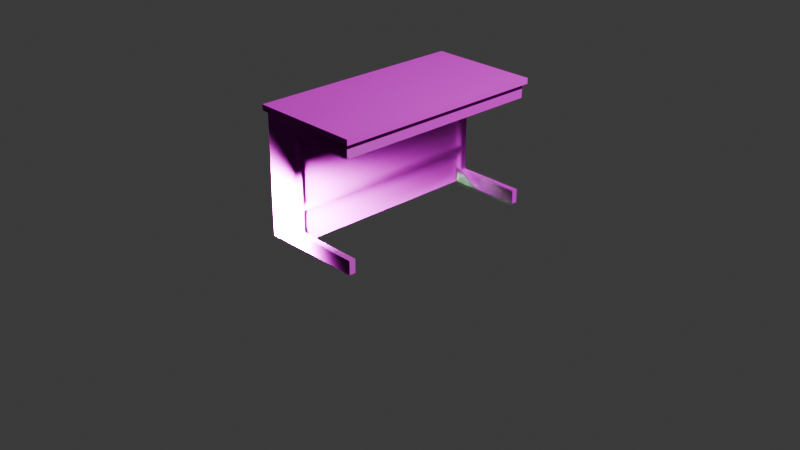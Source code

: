 # Source: Table.blend  (saved by Blender 4.5.91; exported with 4.5.12 LTS)
import bpy
from mathutils import Matrix  # noqa: F401  (used for matrix-valued properties, if any)

bpy.ops.wm.read_factory_settings(use_empty=True)
scene = bpy.context.scene
scene.name = 'Scene'

# ---- collections
col_collection = bpy.data.collections.new('Collection'); scene.collection.children.link(col_collection)
col_boolean_cutters = bpy.data.collections.new('boolean_cutters'); scene.collection.children.link(col_boolean_cutters)
col_boolean_cutters.hide_render = True

# ---- images (referenced by path relative to the original .blend; pixels are not part of the script)
import os
ASSET_DIR = os.environ.get("B2B_ASSET_DIR", "")  # directory of the original .blend (textures are referenced by path, not embedded)
HERE = os.path.dirname(os.path.abspath(__file__))  # packed textures are extracted next to this script under _unpacked/

def load_image(name, relpath, width, height, colorspace="sRGB"):
    """Load a texture the original file referenced (path relative to the .blend, or extracted next to this script)."""
    p = next((c for c in (os.path.join(HERE, relpath), os.path.join(ASSET_DIR, relpath)) if relpath and os.path.exists(c)), "")
    if p:
        img = bpy.data.images.load(p, check_existing=True)
        img.name = name
    else:  # same state as the original file: an image datablock whose file is absent (Cycles renders it pink)
        img = bpy.data.images.new(name, width, height)
        img.source = "FILE"
        img.filepath = "//" + (relpath or name)
    img.colorspace_settings.name = colorspace
    return img
img_wood066_2k_jpg_color_jpg = load_image('Wood066_2K-JPG_Color.jpg', 'Wood066_2K-JPG/Wood066_2K-JPG_Color.jpg', 1024, 1024, 'sRGB')
img_wood066_2k_jpg_normaldx_jpg = load_image('Wood066_2K-JPG_NormalDX.jpg', 'Wood066_2K-JPG/Wood066_2K-JPG_NormalDX.jpg', 1024, 1024, 'sRGB')
img_wood066_2k_jpg_roughness_jpg = load_image('Wood066_2K-JPG_Roughness.jpg', 'Wood066_2K-JPG/Wood066_2K-JPG_Roughness.jpg', 1024, 1024, 'sRGB')
img_wood066_2k_jpg_displacement_jpg = load_image('Wood066_2K-JPG_Displacement.jpg', 'Wood066_2K-JPG/Wood066_2K-JPG_Displacement.jpg', 1024, 1024, 'sRGB')
img_metal038_2k_jpg_color_altered_png_001 = load_image('Metal038_2K-JPG_Color_ALTERED.png.001', 'Metal011_2K-JPG/Metal038_2K-JPG_Color_ALTERED.png', 1024, 1024, 'sRGB')
img_metal011_2k_jpg_displacement_jpg = load_image('Metal011_2K-JPG_Displacement.jpg', 'Metal011_2K-JPG/Metal011_2K-JPG_Displacement.jpg', 1024, 1024, 'sRGB')
img_metal011_2k_jpg_metalness_jpg = load_image('Metal011_2K-JPG_Metalness.jpg', 'Metal011_2K-JPG/Metal011_2K-JPG_Metalness.jpg', 1024, 1024, 'sRGB')
img_metal011_2k_jpg_roughness_jpg = load_image('Metal011_2K-JPG_Roughness.jpg', 'Metal011_2K-JPG/Metal011_2K-JPG_Roughness.jpg', 1024, 1024, 'sRGB')
img_metal011_2k_jpg_normalgl_jpg = load_image('Metal011_2K-JPG_NormalGL.jpg', 'Metal011_2K-JPG/Metal011_2K-JPG_NormalGL.jpg', 1024, 1024, 'sRGB')

# ---- materials (node trees are filled in below, after node groups)
mat_material = bpy.data.materials.new('Material')
mat_material.alpha_threshold = 0.0
mat_material.roughness = 0.5
mat_material.line_color = (0.0, 0.0, 0.0, 1.0)
mat_material_001 = bpy.data.materials.new('Material.001')
mat_material_001.alpha_threshold = 0.0
mat_material_001.roughness = 0.5
mat_material_001.line_color = (0.0, 0.0, 0.0, 1.0)
mat_material_003 = bpy.data.materials.new('Material.003')
mat_material_003.alpha_threshold = 0.0
mat_material_003.roughness = 0.5
mat_material_003.line_color = (0.0, 0.0, 0.0, 1.0)
mat_material_004 = bpy.data.materials.new('Material.004')
mat_material_004.alpha_threshold = 0.0
mat_material_004.roughness = 0.5
mat_material_004.line_color = (0.0, 0.0, 0.0, 1.0)
mat_material_005 = bpy.data.materials.new('Material.005')
mat_material_005.alpha_threshold = 0.0
mat_material_005.roughness = 0.5
mat_material_005.line_color = (0.0, 0.0, 0.0, 1.0)
mat_material_007 = bpy.data.materials.new('Material.007')
mat_material_007.alpha_threshold = 0.0
mat_material_007.roughness = 0.5
mat_material_007.line_color = (0.0, 0.0, 0.0, 1.0)

# ---- material node trees
mat_material.use_nodes = True; mat_material.node_tree.nodes.clear()
_N = mat_material.node_tree.nodes; _L = mat_material.node_tree.links
n0 = _N.new('ShaderNodeOutputMaterial'); n0.name = 'Material Output'; n0.location = (300, 300)
n1 = _N.new('ShaderNodeBsdfPrincipled'); n1.name = 'Principled BSDF'; n1.location = (10, 300)
n1.inputs[3].default_value = 1.45
n2 = _N.new('ShaderNodeTexImage'); n2.name = 'Image Texture.001'; n2.location = (-361, 280)
n2.image = img_wood066_2k_jpg_color_jpg
n3 = _N.new('ShaderNodeTexImage'); n3.name = 'Image Texture'; n3.location = (-361, 3)
n3.image = img_wood066_2k_jpg_normaldx_jpg
n4 = _N.new('ShaderNodeTexImage'); n4.name = 'Image Texture.002'; n4.location = (-370, -276)
n4.image = img_wood066_2k_jpg_roughness_jpg
n5 = _N.new('ShaderNodeTexImage'); n5.name = 'Image Texture.003'; n5.location = (-15, -264)
n5.image = img_wood066_2k_jpg_displacement_jpg
n6 = _N.new('ShaderNodeMapping'); n6.name = 'Mapping'; n6.location = (-677, 45)
n6.inputs[3].default_value = (8.0, 8.0, 8.0)
n7 = _N.new('ShaderNodeTexCoord'); n7.name = 'Texture Coordinate'; n7.location = (-972, 37)
_L.new(n1.outputs[0], n0.inputs[0])
_L.new(n2.outputs[0], n1.inputs[0])
_L.new(n3.outputs[0], n1.inputs[5])
_L.new(n4.outputs[1], n1.inputs[2])
_L.new(n5.outputs[0], n0.inputs[2])
_L.new(n6.outputs[0], n2.inputs[0])
_L.new(n7.outputs[2], n6.inputs[0])
_L.new(n6.outputs[0], n3.inputs[0])
_L.new(n6.outputs[0], n4.inputs[0])
_L.new(n6.outputs[0], n5.inputs[0])
n0.is_active_output = True
mat_material_001.use_nodes = True; mat_material_001.node_tree.nodes.clear()
_N = mat_material_001.node_tree.nodes; _L = mat_material_001.node_tree.links
n0 = _N.new('ShaderNodeOutputMaterial'); n0.name = 'Material Output'; n0.location = (300, 300)
n1 = _N.new('ShaderNodeBsdfPrincipled'); n1.name = 'Principled BSDF'; n1.location = (10, 300)
n1.inputs[3].default_value = 1.45
n2 = _N.new('ShaderNodeTexImage'); n2.name = 'Image Texture'; n2.location = (-673, 299)
n2.image = img_metal038_2k_jpg_color_altered_png_001
n3 = _N.new('ShaderNodeTexImage'); n3.name = 'Image Texture.001'; n3.location = (38, -650)
n3.image = img_metal011_2k_jpg_displacement_jpg
n4 = _N.new('ShaderNodeTexImage'); n4.name = 'Image Texture.002'; n4.location = (-672, 8)
n4.image = img_metal011_2k_jpg_metalness_jpg
n5 = _N.new('ShaderNodeTexImage'); n5.name = 'Image Texture.004'; n5.location = (-661, -579)
n5.image = img_metal011_2k_jpg_roughness_jpg
n6 = _N.new('ShaderNodeTexCoord'); n6.name = 'Texture Coordinate'; n6.location = (-1135, 58)
n7 = _N.new('ShaderNodeMapping'); n7.name = 'Mapping'; n7.location = (-944, 56)
n7.inputs[3].default_value = (5.0, 3.0, 0.0)
n8 = _N.new('ShaderNodeTexImage'); n8.name = 'Image Texture.003'; n8.location = (-673, -282)
n8.image = img_metal011_2k_jpg_normalgl_jpg
n9 = _N.new('ShaderNodeMix'); n9.name = 'Mix'; n9.location = (-352, 132)
n9.data_type = 'RGBA'
n9.inputs[0].default_value = 5.0
n9.inputs[7].default_value = (0.0, 0.0, 0.0, 1.0)
_L.new(n1.outputs[0], n0.inputs[0])
_L.new(n2.outputs[0], n1.inputs[0])
_L.new(n3.outputs[0], n0.inputs[2])
_L.new(n5.outputs[0], n1.inputs[2])
_L.new(n6.outputs[2], n7.inputs[0])
_L.new(n8.outputs[0], n1.inputs[5])
_L.new(n7.outputs[0], n2.inputs[0])
_L.new(n7.outputs[0], n4.inputs[0])
_L.new(n7.outputs[0], n8.inputs[0])
_L.new(n7.outputs[0], n5.inputs[0])
_L.new(n7.outputs[0], n3.inputs[0])
_L.new(n9.outputs[2], n1.inputs[1])
_L.new(n4.outputs[0], n9.inputs[6])
n0.is_active_output = True
mat_material_003.use_nodes = True; mat_material_003.node_tree.nodes.clear()
_N = mat_material_003.node_tree.nodes; _L = mat_material_003.node_tree.links
n0 = _N.new('ShaderNodeOutputMaterial'); n0.name = 'Material Output'; n0.location = (300, 300)
n1 = _N.new('ShaderNodeBsdfPrincipled'); n1.name = 'Principled BSDF'; n1.location = (10, 300)
n1.inputs[3].default_value = 1.45
_L.new(n1.outputs[0], n0.inputs[0])
n0.is_active_output = True
mat_material_004.use_nodes = True; mat_material_004.node_tree.nodes.clear()
_N = mat_material_004.node_tree.nodes; _L = mat_material_004.node_tree.links
n0 = _N.new('ShaderNodeOutputMaterial'); n0.name = 'Material Output'; n0.location = (300, 300)
n1 = _N.new('ShaderNodeBsdfPrincipled'); n1.name = 'Principled BSDF'; n1.location = (10, 300)
n1.inputs[3].default_value = 1.45
_L.new(n1.outputs[0], n0.inputs[0])
n0.is_active_output = True
mat_material_005.use_nodes = True; mat_material_005.node_tree.nodes.clear()
_N = mat_material_005.node_tree.nodes; _L = mat_material_005.node_tree.links
n0 = _N.new('ShaderNodeOutputMaterial'); n0.name = 'Material Output'; n0.location = (300, 300)
n1 = _N.new('ShaderNodeBsdfPrincipled'); n1.name = 'Principled BSDF'; n1.location = (10, 300)
n1.inputs[3].default_value = 1.45
_L.new(n1.outputs[0], n0.inputs[0])
n0.is_active_output = True
mat_material_007.use_nodes = True; mat_material_007.node_tree.nodes.clear()
_N = mat_material_007.node_tree.nodes; _L = mat_material_007.node_tree.links
n0 = _N.new('ShaderNodeOutputMaterial'); n0.name = 'Material Output'; n0.location = (300, 300)
n1 = _N.new('ShaderNodeBsdfPrincipled'); n1.name = 'Principled BSDF'; n1.location = (10, 300)
n1.inputs[3].default_value = 1.45
_L.new(n1.outputs[0], n0.inputs[0])
n0.is_active_output = True

# ---- world
world_world = bpy.data.worlds.new('World'); scene.world = world_world
world_world.use_nodes = True; world_world.node_tree.nodes.clear()
_N = world_world.node_tree.nodes; _L = world_world.node_tree.links
n0 = _N.new('ShaderNodeOutputWorld'); n0.name = 'World Output'; n0.location = (300, 300)
n1 = _N.new('ShaderNodeBackground'); n1.name = 'Background'; n1.location = (10, 300)
n1.inputs[0].default_value = (0.05088, 0.05088, 0.05088, 1.0)
_L.new(n1.outputs[0], n0.inputs[0])
n0.is_active_output = True
world_world.color = (0.05088, 0.05088, 0.05088)
world_world.sun_shadow_jitter_overblur = 0.0

# ---- cameras
cam_camera = bpy.data.cameras.new('Camera')
cam_camera.clip_end = 100.0
cam_camera.ortho_scale = 7.314

# ---- lights
light_light = bpy.data.lights.new('Light', 'POINT')
light_light.energy = 1000.0
light_light.shadow_soft_size = 0.1
light_area = bpy.data.lights.new('Area', 'AREA')
light_area.energy = 3337.0
light_area.size = 0.6169
light_area.size_y = 1.0

# ---- meshes
me_cube = bpy.data.meshes.new('Cube')
me_cube.from_pydata([(1.0, 1.0, 1.0), (1.0, 1.0, -1.0), (1.0, -1.0, 1.0), (1.0, -1.0, -1.0), (-1.0, 1.0, 1.0), (-1.0, 1.0, -1.0), (-1.0, -1.0, 1.0), (-1.0, -1.0, -1.0)], [], [(0, 4, 6, 2), (3, 2, 6, 7), (7, 6, 4, 5), (5, 1, 3, 7), (1, 0, 2, 3), (5, 4, 0, 1)])
_uv = me_cube.uv_layers.new(name='UVMap')
_uv.uv.foreach_set('vector', [0.625, 0.5, 0.875, 0.5, 0.875, 0.75, 0.625, 0.75, 0.375, 0.75, 0.625, 0.75, 0.625, 1.0, 0.375, 1.0, 0.375, 0.0, 0.625, 0.0, 0.625, 0.25, 0.375, 0.25, 0.125, 0.5, 0.375, 0.5, 0.375, 0.75, 0.125, 0.75, 0.375, 0.5, 0.625, 0.5, 0.625, 0.75, 0.375, 0.75, 0.375, 0.25, 0.625, 0.25, 0.625, 0.5, 0.375, 0.5])
me_cube.materials.append(mat_material)
me_cube.use_mirror_vertex_groups = False
me_cube.update()
me_cube_001 = bpy.data.meshes.new('Cube.001')
me_cube_001.from_pydata([(1.0, 1.0, 1.0), (1.0, 1.0, -1.0), (1.0, -1.0, 1.0), (1.0, -1.0, -1.0), (-1.0, 1.0, 1.0), (-1.0, 1.0, -1.0), (-1.0, -1.0, 1.0), (-1.0, -1.0, -1.0)], [], [(0, 4, 6, 2), (3, 2, 6, 7), (7, 6, 4, 5), (5, 1, 3, 7), (1, 0, 2, 3), (5, 4, 0, 1)])
_uv = me_cube_001.uv_layers.new(name='UVMap')
_uv.uv.foreach_set('vector', [0.625, 0.5, 0.875, 0.5, 0.875, 0.75, 0.625, 0.75, 0.375, 0.75, 0.625, 0.75, 0.625, 1.0, 0.375, 1.0, 0.375, 0.0, 0.625, 0.0, 0.625, 0.25, 0.375, 0.25, 0.125, 0.5, 0.375, 0.5, 0.375, 0.75, 0.125, 0.75, 0.375, 0.5, 0.625, 0.5, 0.625, 0.75, 0.375, 0.75, 0.375, 0.25, 0.625, 0.25, 0.625, 0.5, 0.375, 0.5])
me_cube_001.materials.append(mat_material_001)
me_cube_001.use_mirror_vertex_groups = False
me_cube_001.update()
me_cube_003 = bpy.data.meshes.new('Cube.003')
me_cube_003.from_pydata([(1.0, 1.0, 1.0), (1.0, 1.0, -1.0), (1.0, -1.0, 1.0), (1.0, -1.0, -1.0), (-1.0, 1.0, 1.0), (-1.0, 1.0, -1.0), (-1.0, -1.0, 1.0), (-1.0, -1.0, -1.0)], [], [(0, 4, 6, 2), (3, 2, 6, 7), (7, 6, 4, 5), (5, 1, 3, 7), (1, 0, 2, 3), (5, 4, 0, 1)])
_uv = me_cube_003.uv_layers.new(name='UVMap')
_uv.uv.foreach_set('vector', [0.625, 0.5, 0.875, 0.5, 0.875, 0.75, 0.625, 0.75, 0.375, 0.75, 0.625, 0.75, 0.625, 1.0, 0.375, 1.0, 0.375, 0.0, 0.625, 0.0, 0.625, 0.25, 0.375, 0.25, 0.125, 0.5, 0.375, 0.5, 0.375, 0.75, 0.125, 0.75, 0.375, 0.5, 0.625, 0.5, 0.625, 0.75, 0.375, 0.75, 0.375, 0.25, 0.625, 0.25, 0.625, 0.5, 0.375, 0.5])
me_cube_003.materials.append(mat_material_003)
me_cube_003.use_mirror_vertex_groups = False
me_cube_003.update()
me_cylinder = bpy.data.meshes.new('Cylinder')
me_cylinder.from_pydata([(0.0, 1.0, -1.0), (0.0, 1.0, 1.0), (0.1951, 0.9808, -1.0), (0.1951, 0.9808, 1.0), (0.3827, 0.9239, -1.0), (0.3827, 0.9239, 1.0), (0.5556, 0.8315, -1.0), (0.5556, 0.8315, 1.0), (0.7071, 0.7071, -1.0), (0.7071, 0.7071, 1.0), (0.8315, 0.5556, -1.0), (0.8315, 0.5556, 1.0), (0.9239, 0.3827, -1.0), (0.9239, 0.3827, 1.0), (0.9808, 0.1951, -1.0), (0.9808, 0.1951, 1.0), (1.0, 0.0, -1.0), (1.0, 0.0, 1.0), (0.9808, -0.1951, -1.0), (0.9808, -0.1951, 1.0), (0.9239, -0.3827, -1.0), (0.9239, -0.3827, 1.0), (0.8315, -0.5556, -1.0), (0.8315, -0.5556, 1.0), (0.7071, -0.7071, -1.0), (0.7071, -0.7071, 1.0), (0.5556, -0.8315, -1.0), (0.5556, -0.8315, 1.0), (0.3827, -0.9239, -1.0), (0.3827, -0.9239, 1.0), (0.1951, -0.9808, -1.0), (0.1951, -0.9808, 1.0), (0.0, -1.0, -1.0), (0.0, -1.0, 1.0), (-0.1951, -0.9808, -1.0), (-0.1951, -0.9808, 1.0), (-0.3827, -0.9239, -1.0), (-0.3827, -0.9239, 1.0), (-0.5556, -0.8315, -1.0), (-0.5556, -0.8315, 1.0), (-0.7071, -0.7071, -1.0), (-0.7071, -0.7071, 1.0), (-0.8315, -0.5556, -1.0), (-0.8315, -0.5556, 1.0), (-0.9239, -0.3827, -1.0), (-0.9239, -0.3827, 1.0), (-0.9808, -0.1951, -1.0), (-0.9808, -0.1951, 1.0), (-1.0, 0.0, -1.0), (-1.0, 0.0, 1.0), (-0.9808, 0.1951, -1.0), (-0.9808, 0.1951, 1.0), (-0.9239, 0.3827, -1.0), (-0.9239, 0.3827, 1.0), (-0.8315, 0.5556, -1.0), (-0.8315, 0.5556, 1.0), (-0.7071, 0.7071, -1.0), (-0.7071, 0.7071, 1.0), (-0.5556, 0.8315, -1.0), (-0.5556, 0.8315, 1.0), (-0.3827, 0.9239, -1.0), (-0.3827, 0.9239, 1.0), (-0.1951, 0.9808, -1.0), (-0.1951, 0.9808, 1.0)], [], [(0, 1, 3, 2), (2, 3, 5, 4), (4, 5, 7, 6), (6, 7, 9, 8), (8, 9, 11, 10), (10, 11, 13, 12), (12, 13, 15, 14), (14, 15, 17, 16), (16, 17, 19, 18), (18, 19, 21, 20), (20, 21, 23, 22), (22, 23, 25, 24), (24, 25, 27, 26), (26, 27, 29, 28), (28, 29, 31, 30), (30, 31, 33, 32), (32, 33, 35, 34), (34, 35, 37, 36), (36, 37, 39, 38), (38, 39, 41, 40), (40, 41, 43, 42), (42, 43, 45, 44), (44, 45, 47, 46), (46, 47, 49, 48), (48, 49, 51, 50), (50, 51, 53, 52), (52, 53, 55, 54), (54, 55, 57, 56), (56, 57, 59, 58), (58, 59, 61, 60), (3, 1, 63, 61, 59, 57, 55, 53, 51, 49, 47, 45, 43, 41, 39, 37, 35, 33, 31, 29, 27, 25, 23, 21, 19, 17, 15, 13, 11, 9, 7, 5), (60, 61, 63, 62), (62, 63, 1, 0), (0, 2, 4, 6, 8, 10, 12, 14, 16, 18, 20, 22, 24, 26, 28, 30, 32, 34, 36, 38, 40, 42, 44, 46, 48, 50, 52, 54, 56, 58, 60, 62)])
me_cylinder.polygons.foreach_set('use_smooth', [True] * 34)
_uv = me_cylinder.uv_layers.new(name='UVMap')
_uv.uv.foreach_set('vector', [1.0, 0.5, 1.0, 1.0, 0.9688, 1.0, 0.9688, 0.5, 0.9688, 0.5, 0.9688, 1.0, 0.9375, 1.0, 0.9375, 0.5, 0.9375, 0.5, 0.9375, 1.0, 0.9062, 1.0, 0.9062, 0.5, 0.9062, 0.5, 0.9062, 1.0, 0.875, 1.0, 0.875, 0.5, 0.875, 0.5, 0.875, 1.0, 0.8438, 1.0, 0.8438, 0.5, 0.8438, 0.5, 0.8438, 1.0, 0.8125, 1.0, 0.8125, 0.5, 0.8125, 0.5, 0.8125, 1.0, 0.7812, 1.0, 0.7812, 0.5, 0.7812, 0.5, 0.7812, 1.0, 0.75, 1.0, 0.75, 0.5, 0.75, 0.5, 0.75, 1.0, 0.7188, 1.0, 0.7188, 0.5, 0.7188, 0.5, 0.7188, 1.0, 0.6875, 1.0, 0.6875, 0.5, 0.6875, 0.5, 0.6875, 1.0, 0.6562, 1.0, 0.6562, 0.5, 0.6562, 0.5, 0.6562, 1.0, 0.625, 1.0, 0.625, 0.5, 0.625, 0.5, 0.625, 1.0, 0.5938, 1.0, 0.5938, 0.5, 0.5938, 0.5, 0.5938, 1.0, 0.5625, 1.0, 0.5625, 0.5, 0.5625, 0.5, 0.5625, 1.0, 0.5312, 1.0, 0.5312, 0.5, 0.5312, 0.5, 0.5312, 1.0, 0.5, 1.0, 0.5, 0.5, 0.5, 0.5, 0.5, 1.0, 0.4688, 1.0, 0.4688, 0.5, 0.4688, 0.5, 0.4688, 1.0, 0.4375, 1.0, 0.4375, 0.5, 0.4375, 0.5, 0.4375, 1.0, 0.4062, 1.0, 0.4062, 0.5, 0.4062, 0.5, 0.4062, 1.0, 0.375, 1.0, 0.375, 0.5, 0.375, 0.5, 0.375, 1.0, 0.3438, 1.0, 0.3438, 0.5, 0.3438, 0.5, 0.3438, 1.0, 0.3125, 1.0, 0.3125, 0.5, 0.3125, 0.5, 0.3125, 1.0, 0.2812, 1.0, 0.2812, 0.5, 0.2812, 0.5, 0.2812, 1.0, 0.25, 1.0, 0.25, 0.5, 0.25, 0.5, 0.25, 1.0, 0.2188, 1.0, 0.2188, 0.5, 0.2188, 0.5, 0.2188, 1.0, 0.1875, 1.0, 0.1875, 0.5, 0.1875, 0.5, 0.1875, 1.0, 0.1562, 1.0, 0.1562, 0.5, 0.1562, 0.5, 0.1562, 1.0, 0.125, 1.0, 0.125, 0.5, 0.125, 0.5, 0.125, 1.0, 0.09375, 1.0, 0.09375, 0.5, 0.09375, 0.5, 0.09375, 1.0, 0.0625, 1.0, 0.0625, 0.5, 0.2968, 0.4854, 0.25, 0.49, 0.2032, 0.4854, 0.1582, 0.4717, 0.1167, 0.4496, 0.08029, 0.4197, 0.05045, 0.3833, 0.02827, 0.3418, 0.01461, 0.2968, 0.01, 0.25, 0.01461, 0.2032, 0.02827, 0.1582, 0.05045, 0.1167, 0.08029, 0.08029, 0.1167, 0.05045, 0.1582, 0.02827, 0.2032, 0.01461, 0.25, 0.01, 0.2968, 0.01461, 0.3418, 0.02827, 0.3833, 0.05045, 0.4197, 0.08029, 0.4496, 0.1167, 0.4717, 0.1582, 0.4854, 0.2032, 0.49, 0.25, 0.4854, 0.2968, 0.4717, 0.3418, 0.4496, 0.3833, 0.4197, 0.4197, 0.3833, 0.4496, 0.3418, 0.4717, 0.0625, 0.5, 0.0625, 1.0, 0.03125, 1.0, 0.03125, 0.5, 0.03125, 0.5, 0.03125, 1.0, 0.0, 1.0, 0.0, 0.5, 0.75, 0.49, 0.7968, 0.4854, 0.8418, 0.4717, 0.8833, 0.4496, 0.9197, 0.4197, 0.9496, 0.3833, 0.9717, 0.3418, 0.9854, 0.2968, 0.99, 0.25, 0.9854, 0.2032, 0.9717, 0.1582, 0.9496, 0.1167, 0.9197, 0.08029, 0.8833, 0.05045, 0.8418, 0.02827, 0.7968, 0.01461, 0.75, 0.01, 0.7032, 0.01461, 0.6582, 0.02827, 0.6167, 0.05045, 0.5803, 0.08029, 0.5504, 0.1167, 0.5283, 0.1582, 0.5146, 0.2032, 0.51, 0.25, 0.5146, 0.2968, 0.5283, 0.3418, 0.5504, 0.3833, 0.5803, 0.4197, 0.6167, 0.4496, 0.6582, 0.4717, 0.7032, 0.4854])
me_cylinder.materials.append(mat_material_001)
me_cylinder.update()
me_cylinder_001 = bpy.data.meshes.new('Cylinder.001')
me_cylinder_001.from_pydata([(0.0, 1.0, -1.0), (0.0, 1.0, 1.0), (0.1951, 0.9808, -1.0), (0.1951, 0.9808, 1.0), (0.3827, 0.9239, -1.0), (0.3827, 0.9239, 1.0), (0.5556, 0.8315, -1.0), (0.5556, 0.8315, 1.0), (0.7071, 0.7071, -1.0), (0.7071, 0.7071, 1.0), (0.8315, 0.5556, -1.0), (0.8315, 0.5556, 1.0), (0.9239, 0.3827, -1.0), (0.9239, 0.3827, 1.0), (0.9808, 0.1951, -1.0), (0.9808, 0.1951, 1.0), (1.0, 0.0, -1.0), (1.0, 0.0, 1.0), (0.9808, -0.1951, -1.0), (0.9808, -0.1951, 1.0), (0.9239, -0.3827, -1.0), (0.9239, -0.3827, 1.0), (0.8315, -0.5556, -1.0), (0.8315, -0.5556, 1.0), (0.7071, -0.7071, -1.0), (0.7071, -0.7071, 1.0), (0.5556, -0.8315, -1.0), (0.5556, -0.8315, 1.0), (0.3827, -0.9239, -1.0), (0.3827, -0.9239, 1.0), (0.1951, -0.9808, -1.0), (0.1951, -0.9808, 1.0), (0.0, -1.0, -1.0), (0.0, -1.0, 1.0), (-0.1951, -0.9808, -1.0), (-0.1951, -0.9808, 1.0), (-0.3827, -0.9239, -1.0), (-0.3827, -0.9239, 1.0), (-0.5556, -0.8315, -1.0), (-0.5556, -0.8315, 1.0), (-0.7071, -0.7071, -1.0), (-0.7071, -0.7071, 1.0), (-0.8315, -0.5556, -1.0), (-0.8315, -0.5556, 1.0), (-0.9239, -0.3827, -1.0), (-0.9239, -0.3827, 1.0), (-0.9808, -0.1951, -1.0), (-0.9808, -0.1951, 1.0), (-1.0, 0.0, -1.0), (-1.0, 0.0, 1.0), (-0.9808, 0.1951, -1.0), (-0.9808, 0.1951, 1.0), (-0.9239, 0.3827, -1.0), (-0.9239, 0.3827, 1.0), (-0.8315, 0.5556, -1.0), (-0.8315, 0.5556, 1.0), (-0.7071, 0.7071, -1.0), (-0.7071, 0.7071, 1.0), (-0.5556, 0.8315, -1.0), (-0.5556, 0.8315, 1.0), (-0.3827, 0.9239, -1.0), (-0.3827, 0.9239, 1.0), (-0.1951, 0.9808, -1.0), (-0.1951, 0.9808, 1.0)], [], [(0, 1, 3, 2), (2, 3, 5, 4), (4, 5, 7, 6), (6, 7, 9, 8), (8, 9, 11, 10), (10, 11, 13, 12), (12, 13, 15, 14), (14, 15, 17, 16), (16, 17, 19, 18), (18, 19, 21, 20), (20, 21, 23, 22), (22, 23, 25, 24), (24, 25, 27, 26), (26, 27, 29, 28), (28, 29, 31, 30), (30, 31, 33, 32), (32, 33, 35, 34), (34, 35, 37, 36), (36, 37, 39, 38), (38, 39, 41, 40), (40, 41, 43, 42), (42, 43, 45, 44), (44, 45, 47, 46), (46, 47, 49, 48), (48, 49, 51, 50), (50, 51, 53, 52), (52, 53, 55, 54), (54, 55, 57, 56), (56, 57, 59, 58), (58, 59, 61, 60), (3, 1, 63, 61, 59, 57, 55, 53, 51, 49, 47, 45, 43, 41, 39, 37, 35, 33, 31, 29, 27, 25, 23, 21, 19, 17, 15, 13, 11, 9, 7, 5), (60, 61, 63, 62), (62, 63, 1, 0), (0, 2, 4, 6, 8, 10, 12, 14, 16, 18, 20, 22, 24, 26, 28, 30, 32, 34, 36, 38, 40, 42, 44, 46, 48, 50, 52, 54, 56, 58, 60, 62)])
me_cylinder_001.polygons.foreach_set('use_smooth', [True] * 34)
_uv = me_cylinder_001.uv_layers.new(name='UVMap')
_uv.uv.foreach_set('vector', [1.0, 0.5, 1.0, 1.0, 0.9688, 1.0, 0.9688, 0.5, 0.9688, 0.5, 0.9688, 1.0, 0.9375, 1.0, 0.9375, 0.5, 0.9375, 0.5, 0.9375, 1.0, 0.9062, 1.0, 0.9062, 0.5, 0.9062, 0.5, 0.9062, 1.0, 0.875, 1.0, 0.875, 0.5, 0.875, 0.5, 0.875, 1.0, 0.8438, 1.0, 0.8438, 0.5, 0.8438, 0.5, 0.8438, 1.0, 0.8125, 1.0, 0.8125, 0.5, 0.8125, 0.5, 0.8125, 1.0, 0.7812, 1.0, 0.7812, 0.5, 0.7812, 0.5, 0.7812, 1.0, 0.75, 1.0, 0.75, 0.5, 0.75, 0.5, 0.75, 1.0, 0.7188, 1.0, 0.7188, 0.5, 0.7188, 0.5, 0.7188, 1.0, 0.6875, 1.0, 0.6875, 0.5, 0.6875, 0.5, 0.6875, 1.0, 0.6562, 1.0, 0.6562, 0.5, 0.6562, 0.5, 0.6562, 1.0, 0.625, 1.0, 0.625, 0.5, 0.625, 0.5, 0.625, 1.0, 0.5938, 1.0, 0.5938, 0.5, 0.5938, 0.5, 0.5938, 1.0, 0.5625, 1.0, 0.5625, 0.5, 0.5625, 0.5, 0.5625, 1.0, 0.5312, 1.0, 0.5312, 0.5, 0.5312, 0.5, 0.5312, 1.0, 0.5, 1.0, 0.5, 0.5, 0.5, 0.5, 0.5, 1.0, 0.4688, 1.0, 0.4688, 0.5, 0.4688, 0.5, 0.4688, 1.0, 0.4375, 1.0, 0.4375, 0.5, 0.4375, 0.5, 0.4375, 1.0, 0.4062, 1.0, 0.4062, 0.5, 0.4062, 0.5, 0.4062, 1.0, 0.375, 1.0, 0.375, 0.5, 0.375, 0.5, 0.375, 1.0, 0.3438, 1.0, 0.3438, 0.5, 0.3438, 0.5, 0.3438, 1.0, 0.3125, 1.0, 0.3125, 0.5, 0.3125, 0.5, 0.3125, 1.0, 0.2812, 1.0, 0.2812, 0.5, 0.2812, 0.5, 0.2812, 1.0, 0.25, 1.0, 0.25, 0.5, 0.25, 0.5, 0.25, 1.0, 0.2188, 1.0, 0.2188, 0.5, 0.2188, 0.5, 0.2188, 1.0, 0.1875, 1.0, 0.1875, 0.5, 0.1875, 0.5, 0.1875, 1.0, 0.1562, 1.0, 0.1562, 0.5, 0.1562, 0.5, 0.1562, 1.0, 0.125, 1.0, 0.125, 0.5, 0.125, 0.5, 0.125, 1.0, 0.09375, 1.0, 0.09375, 0.5, 0.09375, 0.5, 0.09375, 1.0, 0.0625, 1.0, 0.0625, 0.5, 0.2968, 0.4854, 0.25, 0.49, 0.2032, 0.4854, 0.1582, 0.4717, 0.1167, 0.4496, 0.08029, 0.4197, 0.05045, 0.3833, 0.02827, 0.3418, 0.01461, 0.2968, 0.01, 0.25, 0.01461, 0.2032, 0.02827, 0.1582, 0.05045, 0.1167, 0.08029, 0.08029, 0.1167, 0.05045, 0.1582, 0.02827, 0.2032, 0.01461, 0.25, 0.01, 0.2968, 0.01461, 0.3418, 0.02827, 0.3833, 0.05045, 0.4197, 0.08029, 0.4496, 0.1167, 0.4717, 0.1582, 0.4854, 0.2032, 0.49, 0.25, 0.4854, 0.2968, 0.4717, 0.3418, 0.4496, 0.3833, 0.4197, 0.4197, 0.3833, 0.4496, 0.3418, 0.4717, 0.0625, 0.5, 0.0625, 1.0, 0.03125, 1.0, 0.03125, 0.5, 0.03125, 0.5, 0.03125, 1.0, 0.0, 1.0, 0.0, 0.5, 0.75, 0.49, 0.7968, 0.4854, 0.8418, 0.4717, 0.8833, 0.4496, 0.9197, 0.4197, 0.9496, 0.3833, 0.9717, 0.3418, 0.9854, 0.2968, 0.99, 0.25, 0.9854, 0.2032, 0.9717, 0.1582, 0.9496, 0.1167, 0.9197, 0.08029, 0.8833, 0.05045, 0.8418, 0.02827, 0.7968, 0.01461, 0.75, 0.01, 0.7032, 0.01461, 0.6582, 0.02827, 0.6167, 0.05045, 0.5803, 0.08029, 0.5504, 0.1167, 0.5283, 0.1582, 0.5146, 0.2032, 0.51, 0.25, 0.5146, 0.2968, 0.5283, 0.3418, 0.5504, 0.3833, 0.5803, 0.4197, 0.6167, 0.4496, 0.6582, 0.4717, 0.7032, 0.4854])
me_cylinder_001.materials.append(mat_material_001)
me_cylinder_001.update()
me_cylinder_002 = bpy.data.meshes.new('Cylinder.002')
me_cylinder_002.from_pydata([(0.0, 1.0, -1.0), (0.0, 1.0, 1.0), (0.1951, 0.9808, -1.0), (0.1951, 0.9808, 1.0), (0.3827, 0.9239, -1.0), (0.3827, 0.9239, 1.0), (0.5556, 0.8315, -1.0), (0.5556, 0.8315, 1.0), (0.7071, 0.7071, -1.0), (0.7071, 0.7071, 1.0), (0.8315, 0.5556, -1.0), (0.8315, 0.5556, 1.0), (0.9239, 0.3827, -1.0), (0.9239, 0.3827, 1.0), (0.9808, 0.1951, -1.0), (0.9808, 0.1951, 1.0), (1.0, 0.0, -1.0), (1.0, 0.0, 1.0), (0.9808, -0.1951, -1.0), (0.9808, -0.1951, 1.0), (0.9239, -0.3827, -1.0), (0.9239, -0.3827, 1.0), (0.8315, -0.5556, -1.0), (0.8315, -0.5556, 1.0), (0.7071, -0.7071, -1.0), (0.7071, -0.7071, 1.0), (0.5556, -0.8315, -1.0), (0.5556, -0.8315, 1.0), (0.3827, -0.9239, -1.0), (0.3827, -0.9239, 1.0), (0.1951, -0.9808, -1.0), (0.1951, -0.9808, 1.0), (0.0, -1.0, -1.0), (0.0, -1.0, 1.0), (-0.1951, -0.9808, -1.0), (-0.1951, -0.9808, 1.0), (-0.3827, -0.9239, -1.0), (-0.3827, -0.9239, 1.0), (-0.5556, -0.8315, -1.0), (-0.5556, -0.8315, 1.0), (-0.7071, -0.7071, -1.0), (-0.7071, -0.7071, 1.0), (-0.8315, -0.5556, -1.0), (-0.8315, -0.5556, 1.0), (-0.9239, -0.3827, -1.0), (-0.9239, -0.3827, 1.0), (-0.9808, -0.1951, -1.0), (-0.9808, -0.1951, 1.0), (-1.0, 0.0, -1.0), (-1.0, 0.0, 1.0), (-0.9808, 0.1951, -1.0), (-0.9808, 0.1951, 1.0), (-0.9239, 0.3827, -1.0), (-0.9239, 0.3827, 1.0), (-0.8315, 0.5556, -1.0), (-0.8315, 0.5556, 1.0), (-0.7071, 0.7071, -1.0), (-0.7071, 0.7071, 1.0), (-0.5556, 0.8315, -1.0), (-0.5556, 0.8315, 1.0), (-0.3827, 0.9239, -1.0), (-0.3827, 0.9239, 1.0), (-0.1951, 0.9808, -1.0), (-0.1951, 0.9808, 1.0)], [], [(0, 1, 3, 2), (2, 3, 5, 4), (4, 5, 7, 6), (6, 7, 9, 8), (8, 9, 11, 10), (10, 11, 13, 12), (12, 13, 15, 14), (14, 15, 17, 16), (16, 17, 19, 18), (18, 19, 21, 20), (20, 21, 23, 22), (22, 23, 25, 24), (24, 25, 27, 26), (26, 27, 29, 28), (28, 29, 31, 30), (30, 31, 33, 32), (32, 33, 35, 34), (34, 35, 37, 36), (36, 37, 39, 38), (38, 39, 41, 40), (40, 41, 43, 42), (42, 43, 45, 44), (44, 45, 47, 46), (46, 47, 49, 48), (48, 49, 51, 50), (50, 51, 53, 52), (52, 53, 55, 54), (54, 55, 57, 56), (56, 57, 59, 58), (58, 59, 61, 60), (3, 1, 63, 61, 59, 57, 55, 53, 51, 49, 47, 45, 43, 41, 39, 37, 35, 33, 31, 29, 27, 25, 23, 21, 19, 17, 15, 13, 11, 9, 7, 5), (60, 61, 63, 62), (62, 63, 1, 0), (0, 2, 4, 6, 8, 10, 12, 14, 16, 18, 20, 22, 24, 26, 28, 30, 32, 34, 36, 38, 40, 42, 44, 46, 48, 50, 52, 54, 56, 58, 60, 62)])
me_cylinder_002.polygons.foreach_set('use_smooth', [True] * 34)
_uv = me_cylinder_002.uv_layers.new(name='UVMap')
_uv.uv.foreach_set('vector', [1.0, 0.5, 1.0, 1.0, 0.9688, 1.0, 0.9688, 0.5, 0.9688, 0.5, 0.9688, 1.0, 0.9375, 1.0, 0.9375, 0.5, 0.9375, 0.5, 0.9375, 1.0, 0.9062, 1.0, 0.9062, 0.5, 0.9062, 0.5, 0.9062, 1.0, 0.875, 1.0, 0.875, 0.5, 0.875, 0.5, 0.875, 1.0, 0.8438, 1.0, 0.8438, 0.5, 0.8438, 0.5, 0.8438, 1.0, 0.8125, 1.0, 0.8125, 0.5, 0.8125, 0.5, 0.8125, 1.0, 0.7812, 1.0, 0.7812, 0.5, 0.7812, 0.5, 0.7812, 1.0, 0.75, 1.0, 0.75, 0.5, 0.75, 0.5, 0.75, 1.0, 0.7188, 1.0, 0.7188, 0.5, 0.7188, 0.5, 0.7188, 1.0, 0.6875, 1.0, 0.6875, 0.5, 0.6875, 0.5, 0.6875, 1.0, 0.6562, 1.0, 0.6562, 0.5, 0.6562, 0.5, 0.6562, 1.0, 0.625, 1.0, 0.625, 0.5, 0.625, 0.5, 0.625, 1.0, 0.5938, 1.0, 0.5938, 0.5, 0.5938, 0.5, 0.5938, 1.0, 0.5625, 1.0, 0.5625, 0.5, 0.5625, 0.5, 0.5625, 1.0, 0.5312, 1.0, 0.5312, 0.5, 0.5312, 0.5, 0.5312, 1.0, 0.5, 1.0, 0.5, 0.5, 0.5, 0.5, 0.5, 1.0, 0.4688, 1.0, 0.4688, 0.5, 0.4688, 0.5, 0.4688, 1.0, 0.4375, 1.0, 0.4375, 0.5, 0.4375, 0.5, 0.4375, 1.0, 0.4062, 1.0, 0.4062, 0.5, 0.4062, 0.5, 0.4062, 1.0, 0.375, 1.0, 0.375, 0.5, 0.375, 0.5, 0.375, 1.0, 0.3438, 1.0, 0.3438, 0.5, 0.3438, 0.5, 0.3438, 1.0, 0.3125, 1.0, 0.3125, 0.5, 0.3125, 0.5, 0.3125, 1.0, 0.2812, 1.0, 0.2812, 0.5, 0.2812, 0.5, 0.2812, 1.0, 0.25, 1.0, 0.25, 0.5, 0.25, 0.5, 0.25, 1.0, 0.2188, 1.0, 0.2188, 0.5, 0.2188, 0.5, 0.2188, 1.0, 0.1875, 1.0, 0.1875, 0.5, 0.1875, 0.5, 0.1875, 1.0, 0.1562, 1.0, 0.1562, 0.5, 0.1562, 0.5, 0.1562, 1.0, 0.125, 1.0, 0.125, 0.5, 0.125, 0.5, 0.125, 1.0, 0.09375, 1.0, 0.09375, 0.5, 0.09375, 0.5, 0.09375, 1.0, 0.0625, 1.0, 0.0625, 0.5, 0.2968, 0.4854, 0.25, 0.49, 0.2032, 0.4854, 0.1582, 0.4717, 0.1167, 0.4496, 0.08029, 0.4197, 0.05045, 0.3833, 0.02827, 0.3418, 0.01461, 0.2968, 0.01, 0.25, 0.01461, 0.2032, 0.02827, 0.1582, 0.05045, 0.1167, 0.08029, 0.08029, 0.1167, 0.05045, 0.1582, 0.02827, 0.2032, 0.01461, 0.25, 0.01, 0.2968, 0.01461, 0.3418, 0.02827, 0.3833, 0.05045, 0.4197, 0.08029, 0.4496, 0.1167, 0.4717, 0.1582, 0.4854, 0.2032, 0.49, 0.25, 0.4854, 0.2968, 0.4717, 0.3418, 0.4496, 0.3833, 0.4197, 0.4197, 0.3833, 0.4496, 0.3418, 0.4717, 0.0625, 0.5, 0.0625, 1.0, 0.03125, 1.0, 0.03125, 0.5, 0.03125, 0.5, 0.03125, 1.0, 0.0, 1.0, 0.0, 0.5, 0.75, 0.49, 0.7968, 0.4854, 0.8418, 0.4717, 0.8833, 0.4496, 0.9197, 0.4197, 0.9496, 0.3833, 0.9717, 0.3418, 0.9854, 0.2968, 0.99, 0.25, 0.9854, 0.2032, 0.9717, 0.1582, 0.9496, 0.1167, 0.9197, 0.08029, 0.8833, 0.05045, 0.8418, 0.02827, 0.7968, 0.01461, 0.75, 0.01, 0.7032, 0.01461, 0.6582, 0.02827, 0.6167, 0.05045, 0.5803, 0.08029, 0.5504, 0.1167, 0.5283, 0.1582, 0.5146, 0.2032, 0.51, 0.25, 0.5146, 0.2968, 0.5283, 0.3418, 0.5504, 0.3833, 0.5803, 0.4197, 0.6167, 0.4496, 0.6582, 0.4717, 0.7032, 0.4854])
me_cylinder_002.materials.append(mat_material_001)
me_cylinder_002.update()
me_cylinder_003 = bpy.data.meshes.new('Cylinder.003')
me_cylinder_003.from_pydata([(0.0, 1.0, -1.0), (0.0, 1.0, 1.0), (0.1951, 0.9808, -1.0), (0.1951, 0.9808, 1.0), (0.3827, 0.9239, -1.0), (0.3827, 0.9239, 1.0), (0.5556, 0.8315, -1.0), (0.5556, 0.8315, 1.0), (0.7071, 0.7071, -1.0), (0.7071, 0.7071, 1.0), (0.8315, 0.5556, -1.0), (0.8315, 0.5556, 1.0), (0.9239, 0.3827, -1.0), (0.9239, 0.3827, 1.0), (0.9808, 0.1951, -1.0), (0.9808, 0.1951, 1.0), (1.0, 0.0, -1.0), (1.0, 0.0, 1.0), (0.9808, -0.1951, -1.0), (0.9808, -0.1951, 1.0), (0.9239, -0.3827, -1.0), (0.9239, -0.3827, 1.0), (0.8315, -0.5556, -1.0), (0.8315, -0.5556, 1.0), (0.7071, -0.7071, -1.0), (0.7071, -0.7071, 1.0), (0.5556, -0.8315, -1.0), (0.5556, -0.8315, 1.0), (0.3827, -0.9239, -1.0), (0.3827, -0.9239, 1.0), (0.1951, -0.9808, -1.0), (0.1951, -0.9808, 1.0), (0.0, -1.0, -1.0), (0.0, -1.0, 1.0), (-0.1951, -0.9808, -1.0), (-0.1951, -0.9808, 1.0), (-0.3827, -0.9239, -1.0), (-0.3827, -0.9239, 1.0), (-0.5556, -0.8315, -1.0), (-0.5556, -0.8315, 1.0), (-0.7071, -0.7071, -1.0), (-0.7071, -0.7071, 1.0), (-0.8315, -0.5556, -1.0), (-0.8315, -0.5556, 1.0), (-0.9239, -0.3827, -1.0), (-0.9239, -0.3827, 1.0), (-0.9808, -0.1951, -1.0), (-0.9808, -0.1951, 1.0), (-1.0, 0.0, -1.0), (-1.0, 0.0, 1.0), (-0.9808, 0.1951, -1.0), (-0.9808, 0.1951, 1.0), (-0.9239, 0.3827, -1.0), (-0.9239, 0.3827, 1.0), (-0.8315, 0.5556, -1.0), (-0.8315, 0.5556, 1.0), (-0.7071, 0.7071, -1.0), (-0.7071, 0.7071, 1.0), (-0.5556, 0.8315, -1.0), (-0.5556, 0.8315, 1.0), (-0.3827, 0.9239, -1.0), (-0.3827, 0.9239, 1.0), (-0.1951, 0.9808, -1.0), (-0.1951, 0.9808, 1.0)], [], [(0, 1, 3, 2), (2, 3, 5, 4), (4, 5, 7, 6), (6, 7, 9, 8), (8, 9, 11, 10), (10, 11, 13, 12), (12, 13, 15, 14), (14, 15, 17, 16), (16, 17, 19, 18), (18, 19, 21, 20), (20, 21, 23, 22), (22, 23, 25, 24), (24, 25, 27, 26), (26, 27, 29, 28), (28, 29, 31, 30), (30, 31, 33, 32), (32, 33, 35, 34), (34, 35, 37, 36), (36, 37, 39, 38), (38, 39, 41, 40), (40, 41, 43, 42), (42, 43, 45, 44), (44, 45, 47, 46), (46, 47, 49, 48), (48, 49, 51, 50), (50, 51, 53, 52), (52, 53, 55, 54), (54, 55, 57, 56), (56, 57, 59, 58), (58, 59, 61, 60), (3, 1, 63, 61, 59, 57, 55, 53, 51, 49, 47, 45, 43, 41, 39, 37, 35, 33, 31, 29, 27, 25, 23, 21, 19, 17, 15, 13, 11, 9, 7, 5), (60, 61, 63, 62), (62, 63, 1, 0), (0, 2, 4, 6, 8, 10, 12, 14, 16, 18, 20, 22, 24, 26, 28, 30, 32, 34, 36, 38, 40, 42, 44, 46, 48, 50, 52, 54, 56, 58, 60, 62)])
me_cylinder_003.polygons.foreach_set('use_smooth', [True] * 34)
_uv = me_cylinder_003.uv_layers.new(name='UVMap')
_uv.uv.foreach_set('vector', [1.0, 0.5, 1.0, 1.0, 0.9688, 1.0, 0.9688, 0.5, 0.9688, 0.5, 0.9688, 1.0, 0.9375, 1.0, 0.9375, 0.5, 0.9375, 0.5, 0.9375, 1.0, 0.9062, 1.0, 0.9062, 0.5, 0.9062, 0.5, 0.9062, 1.0, 0.875, 1.0, 0.875, 0.5, 0.875, 0.5, 0.875, 1.0, 0.8438, 1.0, 0.8438, 0.5, 0.8438, 0.5, 0.8438, 1.0, 0.8125, 1.0, 0.8125, 0.5, 0.8125, 0.5, 0.8125, 1.0, 0.7812, 1.0, 0.7812, 0.5, 0.7812, 0.5, 0.7812, 1.0, 0.75, 1.0, 0.75, 0.5, 0.75, 0.5, 0.75, 1.0, 0.7188, 1.0, 0.7188, 0.5, 0.7188, 0.5, 0.7188, 1.0, 0.6875, 1.0, 0.6875, 0.5, 0.6875, 0.5, 0.6875, 1.0, 0.6562, 1.0, 0.6562, 0.5, 0.6562, 0.5, 0.6562, 1.0, 0.625, 1.0, 0.625, 0.5, 0.625, 0.5, 0.625, 1.0, 0.5938, 1.0, 0.5938, 0.5, 0.5938, 0.5, 0.5938, 1.0, 0.5625, 1.0, 0.5625, 0.5, 0.5625, 0.5, 0.5625, 1.0, 0.5312, 1.0, 0.5312, 0.5, 0.5312, 0.5, 0.5312, 1.0, 0.5, 1.0, 0.5, 0.5, 0.5, 0.5, 0.5, 1.0, 0.4688, 1.0, 0.4688, 0.5, 0.4688, 0.5, 0.4688, 1.0, 0.4375, 1.0, 0.4375, 0.5, 0.4375, 0.5, 0.4375, 1.0, 0.4062, 1.0, 0.4062, 0.5, 0.4062, 0.5, 0.4062, 1.0, 0.375, 1.0, 0.375, 0.5, 0.375, 0.5, 0.375, 1.0, 0.3438, 1.0, 0.3438, 0.5, 0.3438, 0.5, 0.3438, 1.0, 0.3125, 1.0, 0.3125, 0.5, 0.3125, 0.5, 0.3125, 1.0, 0.2812, 1.0, 0.2812, 0.5, 0.2812, 0.5, 0.2812, 1.0, 0.25, 1.0, 0.25, 0.5, 0.25, 0.5, 0.25, 1.0, 0.2188, 1.0, 0.2188, 0.5, 0.2188, 0.5, 0.2188, 1.0, 0.1875, 1.0, 0.1875, 0.5, 0.1875, 0.5, 0.1875, 1.0, 0.1562, 1.0, 0.1562, 0.5, 0.1562, 0.5, 0.1562, 1.0, 0.125, 1.0, 0.125, 0.5, 0.125, 0.5, 0.125, 1.0, 0.09375, 1.0, 0.09375, 0.5, 0.09375, 0.5, 0.09375, 1.0, 0.0625, 1.0, 0.0625, 0.5, 0.2968, 0.4854, 0.25, 0.49, 0.2032, 0.4854, 0.1582, 0.4717, 0.1167, 0.4496, 0.08029, 0.4197, 0.05045, 0.3833, 0.02827, 0.3418, 0.01461, 0.2968, 0.01, 0.25, 0.01461, 0.2032, 0.02827, 0.1582, 0.05045, 0.1167, 0.08029, 0.08029, 0.1167, 0.05045, 0.1582, 0.02827, 0.2032, 0.01461, 0.25, 0.01, 0.2968, 0.01461, 0.3418, 0.02827, 0.3833, 0.05045, 0.4197, 0.08029, 0.4496, 0.1167, 0.4717, 0.1582, 0.4854, 0.2032, 0.49, 0.25, 0.4854, 0.2968, 0.4717, 0.3418, 0.4496, 0.3833, 0.4197, 0.4197, 0.3833, 0.4496, 0.3418, 0.4717, 0.0625, 0.5, 0.0625, 1.0, 0.03125, 1.0, 0.03125, 0.5, 0.03125, 0.5, 0.03125, 1.0, 0.0, 1.0, 0.0, 0.5, 0.75, 0.49, 0.7968, 0.4854, 0.8418, 0.4717, 0.8833, 0.4496, 0.9197, 0.4197, 0.9496, 0.3833, 0.9717, 0.3418, 0.9854, 0.2968, 0.99, 0.25, 0.9854, 0.2032, 0.9717, 0.1582, 0.9496, 0.1167, 0.9197, 0.08029, 0.8833, 0.05045, 0.8418, 0.02827, 0.7968, 0.01461, 0.75, 0.01, 0.7032, 0.01461, 0.6582, 0.02827, 0.6167, 0.05045, 0.5803, 0.08029, 0.5504, 0.1167, 0.5283, 0.1582, 0.5146, 0.2032, 0.51, 0.25, 0.5146, 0.2968, 0.5283, 0.3418, 0.5504, 0.3833, 0.5803, 0.4197, 0.6167, 0.4496, 0.6582, 0.4717, 0.7032, 0.4854])
me_cylinder_003.materials.append(mat_material_001)
me_cylinder_003.update()
me_cube_004 = bpy.data.meshes.new('Cube.004')
me_cube_004.from_pydata([(1.0, 1.0, 1.0), (1.0, 1.0, -1.0), (1.0, -1.0, 1.0), (1.0, -1.0, -1.0), (-1.0, 1.0, 1.0), (-1.0, 1.0, -1.0), (-1.0, -1.0, 1.0), (-1.0, -1.0, -1.0)], [], [(0, 4, 6, 2), (3, 2, 6, 7), (7, 6, 4, 5), (5, 1, 3, 7), (1, 0, 2, 3), (5, 4, 0, 1)])
_uv = me_cube_004.uv_layers.new(name='UVMap')
_uv.uv.foreach_set('vector', [0.625, 0.5, 0.875, 0.5, 0.875, 0.75, 0.625, 0.75, 0.375, 0.75, 0.625, 0.75, 0.625, 1.0, 0.375, 1.0, 0.375, 0.0, 0.625, 0.0, 0.625, 0.25, 0.375, 0.25, 0.125, 0.5, 0.375, 0.5, 0.375, 0.75, 0.125, 0.75, 0.375, 0.5, 0.625, 0.5, 0.625, 0.75, 0.375, 0.75, 0.375, 0.25, 0.625, 0.25, 0.625, 0.5, 0.375, 0.5])
me_cube_004.materials.append(mat_material_004)
me_cube_004.use_mirror_vertex_groups = False
me_cube_004.update()
me_cube_005 = bpy.data.meshes.new('Cube.005')
me_cube_005.from_pydata([(1.0, 1.0, 1.0), (1.0, 1.0, -1.0), (1.0, -1.0, 1.0), (1.0, -1.0, -1.0), (-1.0, 1.0, 1.0), (-1.0, 1.0, -1.0), (-1.0, -1.0, 1.0), (-1.0, -1.0, -1.0)], [], [(0, 4, 6, 2), (3, 2, 6, 7), (7, 6, 4, 5), (5, 1, 3, 7), (1, 0, 2, 3), (5, 4, 0, 1)])
_uv = me_cube_005.uv_layers.new(name='UVMap')
_uv.uv.foreach_set('vector', [0.625, 0.5, 0.875, 0.5, 0.875, 0.75, 0.625, 0.75, 0.375, 0.75, 0.625, 0.75, 0.625, 1.0, 0.375, 1.0, 0.375, 0.0, 0.625, 0.0, 0.625, 0.25, 0.375, 0.25, 0.125, 0.5, 0.375, 0.5, 0.375, 0.75, 0.125, 0.75, 0.375, 0.5, 0.625, 0.5, 0.625, 0.75, 0.375, 0.75, 0.375, 0.25, 0.625, 0.25, 0.625, 0.5, 0.375, 0.5])
me_cube_005.materials.append(mat_material_005)
me_cube_005.use_mirror_vertex_groups = False
me_cube_005.update()
me_cube_006 = bpy.data.meshes.new('Cube.006')
me_cube_006.from_pydata([(1.0, 1.0, 1.0), (1.0, 1.0, -1.0), (1.0, -1.0, 1.0), (1.0, -1.0, -1.0), (-1.0, 1.0, 1.0), (-1.0, 1.0, -1.0), (-1.0, -1.0, 1.0), (-1.0, -1.0, -1.0)], [], [(0, 4, 6, 2), (3, 2, 6, 7), (7, 6, 4, 5), (5, 1, 3, 7), (1, 0, 2, 3), (5, 4, 0, 1)])
_uv = me_cube_006.uv_layers.new(name='UVMap')
_uv.uv.foreach_set('vector', [0.625, 0.5, 0.875, 0.5, 0.875, 0.75, 0.625, 0.75, 0.375, 0.75, 0.625, 0.75, 0.625, 1.0, 0.375, 1.0, 0.375, 0.0, 0.625, 0.0, 0.625, 0.25, 0.375, 0.25, 0.125, 0.5, 0.375, 0.5, 0.375, 0.75, 0.125, 0.75, 0.375, 0.5, 0.625, 0.5, 0.625, 0.75, 0.375, 0.75, 0.375, 0.25, 0.625, 0.25, 0.625, 0.5, 0.375, 0.5])
me_cube_006.materials.append(mat_material_001)
me_cube_006.use_mirror_vertex_groups = False
me_cube_006.update()
me_cube_007 = bpy.data.meshes.new('Cube.007')
me_cube_007.from_pydata([(1.0, 1.0, 1.0), (1.0, 1.0, -1.0), (1.0, -1.0, 1.0), (1.0, -1.0, -1.0), (-1.0, 1.0, 1.0), (-1.0, 1.0, -1.0), (-1.0, -1.0, 1.0), (-1.0, -1.0, -1.0)], [], [(0, 4, 6, 2), (3, 2, 6, 7), (7, 6, 4, 5), (5, 1, 3, 7), (1, 0, 2, 3), (5, 4, 0, 1)])
_uv = me_cube_007.uv_layers.new(name='UVMap')
_uv.uv.foreach_set('vector', [0.625, 0.5, 0.875, 0.5, 0.875, 0.75, 0.625, 0.75, 0.375, 0.75, 0.625, 0.75, 0.625, 1.0, 0.375, 1.0, 0.375, 0.0, 0.625, 0.0, 0.625, 0.25, 0.375, 0.25, 0.125, 0.5, 0.375, 0.5, 0.375, 0.75, 0.125, 0.75, 0.375, 0.5, 0.625, 0.5, 0.625, 0.75, 0.375, 0.75, 0.375, 0.25, 0.625, 0.25, 0.625, 0.5, 0.375, 0.5])
me_cube_007.materials.append(mat_material_007)
me_cube_007.use_mirror_vertex_groups = False
me_cube_007.update()

# ---- objects
ob_cube = bpy.data.objects.new('Cube', me_cube)
ob_light = bpy.data.objects.new('Light', light_light)
ob_camera = bpy.data.objects.new('Camera', cam_camera)
ob_cube_001 = bpy.data.objects.new('Cube.001', me_cube_001)
ob_cube_002 = bpy.data.objects.new('Cube.002', me_cube_003)
ob_cylinder = bpy.data.objects.new('Cylinder', me_cylinder)
ob_cylinder_001 = bpy.data.objects.new('Cylinder.001', me_cylinder_001)
ob_cylinder_002 = bpy.data.objects.new('Cylinder.002', me_cylinder_002)
ob_cylinder_003 = bpy.data.objects.new('Cylinder.003', me_cylinder_003)
ob_cube_003 = bpy.data.objects.new('Cube.003', me_cube_004)
ob_cube_004 = bpy.data.objects.new('Cube.004', me_cube_005)
ob_cube_005 = bpy.data.objects.new('Cube.005', me_cube_006)
ob_cube_006 = bpy.data.objects.new('Cube.006', me_cube_007)
ob_area = bpy.data.objects.new('Area', light_area)

# ---- transforms, parenting, visibility, modifiers, constraints
ob_cube.location = (0.0, 0.0, 1.336)
ob_cube.scale = (0.6, 1.18, 0.03)
ob_cube.lock_rotations_4d = False
ob_cube.empty_display_type = 'ARROWS'
ob_cube.lineart.crease_threshold = 0.0
ob_light.location = (4.076, 1.005, 5.904)
ob_light.rotation_euler = (0.6503, 0.05522, 1.866)
ob_light.lock_rotations_4d = False
ob_light.empty_display_type = 'ARROWS'
ob_light.color = (0.0, 0.0, 0.0, 0.0)
ob_light.lineart.crease_threshold = 0.0
ob_camera.location = (7.359, -6.926, 4.958)
ob_camera.rotation_euler = (1.109, 0.0, 0.8149)
ob_camera.lock_rotations_4d = False
ob_camera.empty_display_type = 'ARROWS'
ob_camera.color = (0.0, 0.0, 0.0, 0.0)
ob_camera.display_type = 'WIRE'
ob_camera.lineart.crease_threshold = 0.0
ob_cube_001.location = (-0.001623, 0.0, 0.656)
ob_cube_001.scale = (0.5616, 1.149, 0.6487)
ob_cube_001.lock_rotations_4d = False
ob_cube_001.empty_display_type = 'ARROWS'
ob_cube_001.lineart.crease_threshold = 0.0
_m = ob_cube_001.modifiers.new('boolean_Cube.002', 'BOOLEAN')
_m.object = ob_cube_002
_m.solver = 'FAST'
_m = ob_cube_001.modifiers.new('boolean_Cube.003', 'BOOLEAN')
_m.object = ob_cube_003
_m.solver = 'FAST'
_m = ob_cube_001.modifiers.new('boolean_Cube.004', 'BOOLEAN')
_m.object = ob_cube_004
_m.solver = 'FAST'
_m = ob_cube_001.modifiers.new('boolean_Cube.006', 'BOOLEAN')
_m.object = ob_cube_006
_m.solver = 'FAST'
ob_cube_002.parent = ob_cube_001
ob_cube_002.matrix_parent_inverse = Matrix(((1.78, -0.0, 0.0, 0.002889), (-0.0, 0.8707, -0.0, 0.0), (0.0, -0.0, 1.541, -1.011), (-0.0, 0.0, -0.0, 1.0)))
ob_cube_002.location = (0.2352, 0.0, 0.656)
ob_cube_002.scale = (0.4149, 1.347, 0.5006)
ob_cube_002.lock_rotations_4d = False
ob_cube_002.empty_display_type = 'ARROWS'
ob_cube_002.hide_render = True
ob_cube_002.visible_camera = False
ob_cube_002.visible_diffuse = False
ob_cube_002.visible_glossy = False
ob_cube_002.visible_transmission = False
ob_cube_002.visible_volume_scatter = False
ob_cube_002.visible_shadow = False
ob_cube_002.display_type = 'BOUNDS'
ob_cube_002.lineart.usage = 'EXCLUDE'
ob_cube_002.lineart.crease_threshold = 0.0
ob_cylinder.location = (-0.4986, -1.122, 0.00552)
ob_cylinder.scale = (0.03, 0.03, 0.005)
ob_cylinder_001.location = (0.4941, -1.122, 0.00552)
ob_cylinder_001.scale = (0.03, 0.03, 0.005)
ob_cylinder_002.location = (0.4941, 1.116, 0.00552)
ob_cylinder_002.scale = (0.03, 0.03, 0.005)
ob_cylinder_003.location = (-0.4986, 1.116, 0.00552)
ob_cylinder_003.scale = (0.03, 0.03, 0.005)
ob_cube_003.parent = ob_cube_001
ob_cube_003.matrix_parent_inverse = Matrix(((1.78, -0.0, 0.0, 0.002889), (-0.0, 0.8707, -0.0, 0.0), (0.0, -0.0, 1.541, -1.011), (-0.0, 0.0, -0.0, 1.0)))
ob_cube_003.location = (0.24, 0.0, 0.3432)
ob_cube_003.scale = (0.4812, 1.079, 0.8137)
ob_cube_003.lock_rotations_4d = False
ob_cube_003.empty_display_type = 'ARROWS'
ob_cube_003.hide_render = True
ob_cube_003.visible_camera = False
ob_cube_003.visible_diffuse = False
ob_cube_003.visible_glossy = False
ob_cube_003.visible_transmission = False
ob_cube_003.visible_volume_scatter = False
ob_cube_003.visible_shadow = False
ob_cube_003.display_type = 'BOUNDS'
ob_cube_003.lineart.usage = 'EXCLUDE'
ob_cube_003.lineart.crease_threshold = 0.0
ob_cube_004.parent = ob_cube_001
ob_cube_004.matrix_parent_inverse = Matrix(((1.78, -0.0, 0.0, 0.002889), (-0.0, 0.8707, -0.0, 0.0), (0.0, -0.0, 1.541, -1.011), (-0.0, 0.0, -0.0, 1.0)))
ob_cube_004.location = (-0.04475, 0.0, 0.2553)
ob_cube_004.scale = (0.4812, 1.079, 0.8642)
ob_cube_004.lock_rotations_4d = False
ob_cube_004.empty_display_type = 'ARROWS'
ob_cube_004.hide_render = True
ob_cube_004.visible_camera = False
ob_cube_004.visible_diffuse = False
ob_cube_004.visible_glossy = False
ob_cube_004.visible_transmission = False
ob_cube_004.visible_volume_scatter = False
ob_cube_004.visible_shadow = False
ob_cube_004.display_type = 'BOUNDS'
ob_cube_004.lineart.usage = 'EXCLUDE'
ob_cube_004.lineart.crease_threshold = 0.0
ob_cube_005.location = (-0.3706, 0.0, 0.4055)
ob_cube_005.scale = (0.1906, 1.079, 0.02132)
ob_cube_005.lock_rotations_4d = False
ob_cube_005.empty_display_type = 'ARROWS'
ob_cube_005.lineart.crease_threshold = 0.0
ob_cube_006.parent = ob_cube_001
ob_cube_006.matrix_parent_inverse = Matrix(((1.78, -0.0, 0.0, 0.002889), (-0.0, 0.8707, -0.0, 0.0), (0.0, -0.0, 1.541, -1.011), (-0.0, 0.0, -0.0, 1.0)))
ob_cube_006.location = (-0.1456, 0.0, 0.1172)
ob_cube_006.scale = (0.4812, 1.079, 0.2663)
ob_cube_006.lock_rotations_4d = False
ob_cube_006.empty_display_type = 'ARROWS'
ob_cube_006.hide_render = True
ob_cube_006.visible_camera = False
ob_cube_006.visible_diffuse = False
ob_cube_006.visible_glossy = False
ob_cube_006.visible_transmission = False
ob_cube_006.visible_volume_scatter = False
ob_cube_006.visible_shadow = False
ob_cube_006.display_type = 'BOUNDS'
ob_cube_006.lineart.usage = 'EXCLUDE'
ob_cube_006.lineart.crease_threshold = 0.0
ob_area.location = (-0.3421, -1.263, 0.3768)
ob_area.rotation_euler = (1.571, 3.142, 0.0)

# ---- collection membership
col_collection.objects.link(ob_cube)
col_collection.objects.link(ob_light)
col_collection.objects.link(ob_camera)
col_collection.objects.link(ob_cube_001)
col_collection.objects.link(ob_cube_002)
col_collection.objects.link(ob_cylinder)
col_collection.objects.link(ob_cylinder_001)
col_collection.objects.link(ob_cylinder_002)
col_collection.objects.link(ob_cylinder_003)
col_collection.objects.link(ob_cube_003)
col_collection.objects.link(ob_cube_004)
col_collection.objects.link(ob_cube_005)
col_collection.objects.link(ob_cube_006)
col_collection.objects.link(ob_area)
col_boolean_cutters.objects.link(ob_cube_002)
col_boolean_cutters.objects.link(ob_cube_003)
col_boolean_cutters.objects.link(ob_cube_004)
col_boolean_cutters.objects.link(ob_cube_006)
def _layer_coll(name, lc=None):
    lc = lc or bpy.context.view_layer.layer_collection
    for c in lc.children:
        if c.name == name: return c
        r = _layer_coll(name, c)
        if r: return r
_layer_coll('boolean_cutters').exclude = True

# ---- scene / render settings (as saved in the file)
scene.camera = ob_camera
scene.frame_start = 1; scene.frame_end = 250; scene.frame_set(1)
scene.render.engine = 'BLENDER_EEVEE_NEXT'
bpy.context.view_layer.update()
